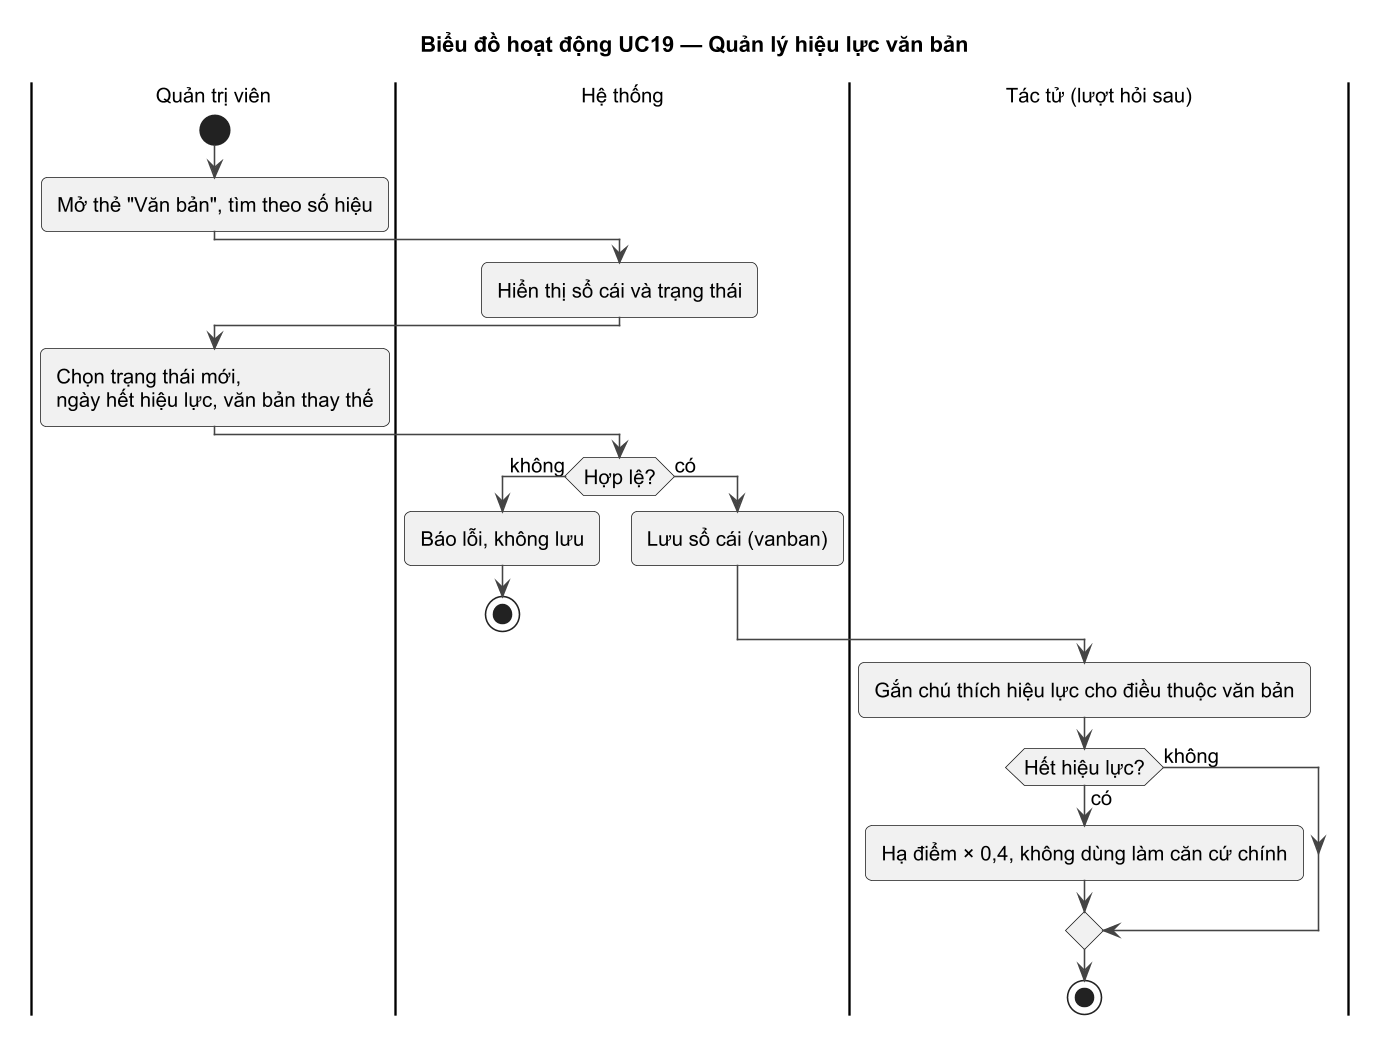

The diagram above was rendered by PlantUML. Its source (embedded in the PNG):
@startuml UC19_ACT
!pragma layout smetana
!include ../_style.iuml
title Biểu đồ hoạt động UC19 — Quản lý hiệu lực văn bản
|Quản trị viên|
start
:Mở thẻ "Văn bản", tìm theo số hiệu;
|Hệ thống|
:Hiển thị sổ cái và trạng thái;
|Quản trị viên|
:Chọn trạng thái mới,\nngày hết hiệu lực, văn bản thay thế;
|Hệ thống|
if (Hợp lệ?) then (không)
  :Báo lỗi, không lưu;
  stop
else (có)
  :Lưu sổ cái (vanban);
endif
|Tác tử (lượt hỏi sau)|
:Gắn chú thích hiệu lực cho điều thuộc văn bản;
if (Hết hiệu lực?) then (có)
  :Hạ điểm × 0,4, không dùng làm căn cứ chính;
else (không)
endif
stop
@enduml